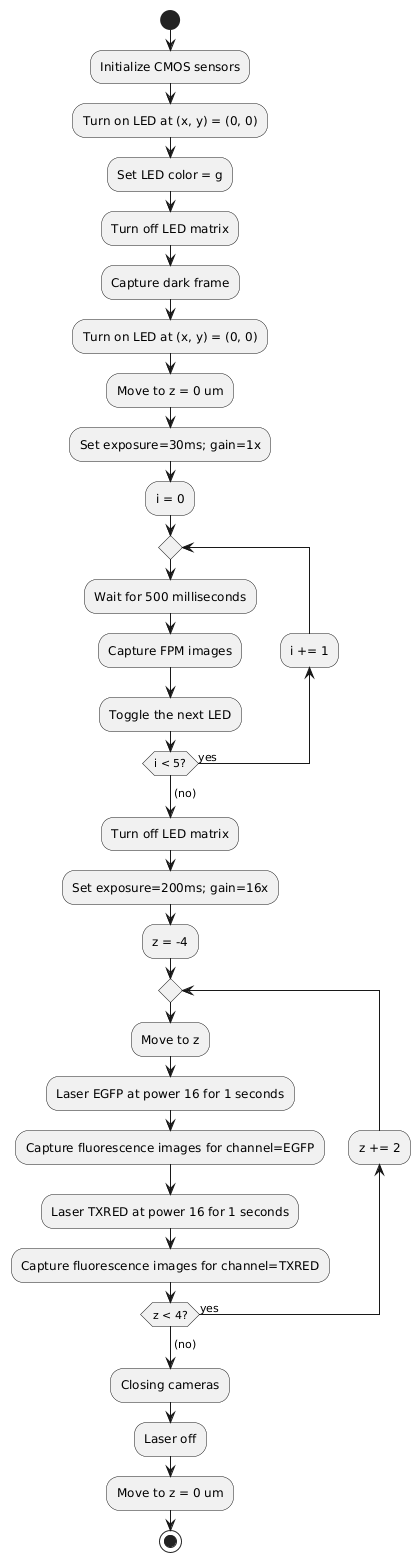

The diagram above was rendered by PlantUML. Its source (embedded in the PNG):
@startuml
start
:Initialize CMOS sensors;
:Turn on LED at (x, y) = (0, 0);
:Set LED color = g;
:Turn off LED matrix;
:Capture dark frame;
:Turn on LED at (x, y) = (0, 0);
:Move to z = 0 um;
:Set exposure=30ms; gain=1x;
:i = 0;
repeat
:Wait for 500 milliseconds;
:Capture FPM images;
:Toggle the next LED;
backward:i += 1;
repeat while (i < 5?) is (yes)
->(no);
:Turn off LED matrix;
:Set exposure=200ms; gain=16x;
:z = -4;
repeat
:Move to z;
:Laser EGFP at power 16 for 1 seconds;
:Capture fluorescence images for channel=EGFP;
:Laser TXRED at power 16 for 1 seconds;
:Capture fluorescence images for channel=TXRED;
backward:z += 2;
repeat while (z < 4?) is (yes)
->(no);
:Closing cameras;
:Laser off;
:Move to z = 0 um;
stop
@enduml